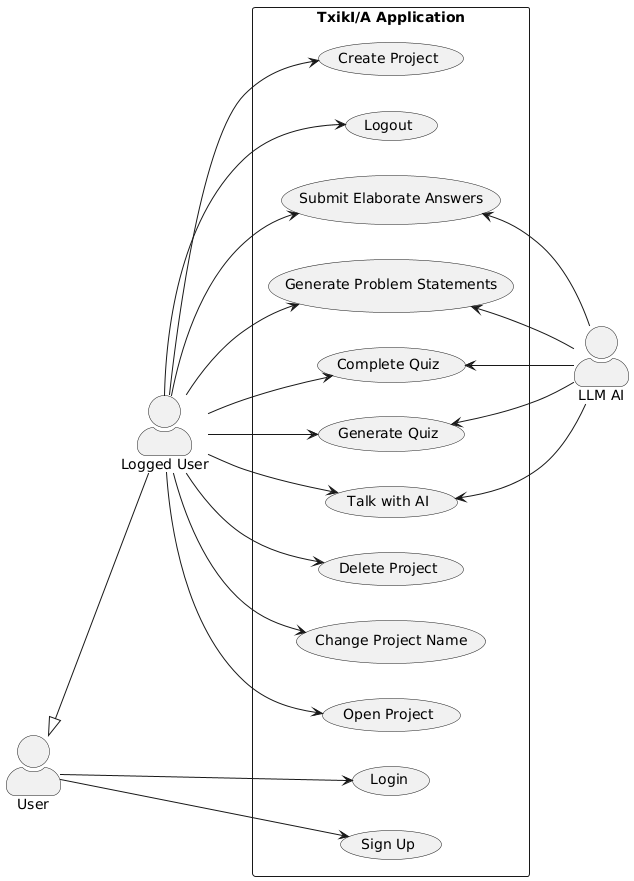

The diagram above was rendered by PlantUML. Its source (embedded in the PNG):
@startuml
left to right direction
skinparam packageStyle rectangle
skinparam actorStyle awesome

actor "User" as generalUser
actor "Logged User" as regUser
actor "LLM AI" as llm

rectangle "TxikI/A Application" {
  usecase "Login" as login
  usecase "Sign Up" as signup
  usecase "Logout" as logout
  usecase "Create Project" as createProject
  usecase "Open Project" as openProject
  usecase "Change Project Name" as changeProjectName
  usecase "Delete Project" as deleteProject
  usecase "Talk with AI" as talkWithAI
  usecase "Generate Quiz" as genQuiz
  usecase "Complete Quiz" as completeQuiz
  usecase "Generate Problem Statements" as genProblems
  usecase "Submit Elaborate Answers" as submitAnswers
}

' User interactions
generalUser --> login
generalUser --> signup

' Registered User interactions
regUser --> logout
regUser --> createProject
regUser --> openProject
regUser --> changeProjectName
regUser --> deleteProject
regUser --> talkWithAI
regUser --> genQuiz
regUser --> completeQuiz
regUser --> genProblems
regUser --> submitAnswers

' Actor generalization
generalUser <|-- regUser

' AI interactions - only one direction arrows
talkWithAI <-- llm
genQuiz <-- llm
genProblems <-- llm
completeQuiz <-- llm
submitAnswers <-- llm
@enduml